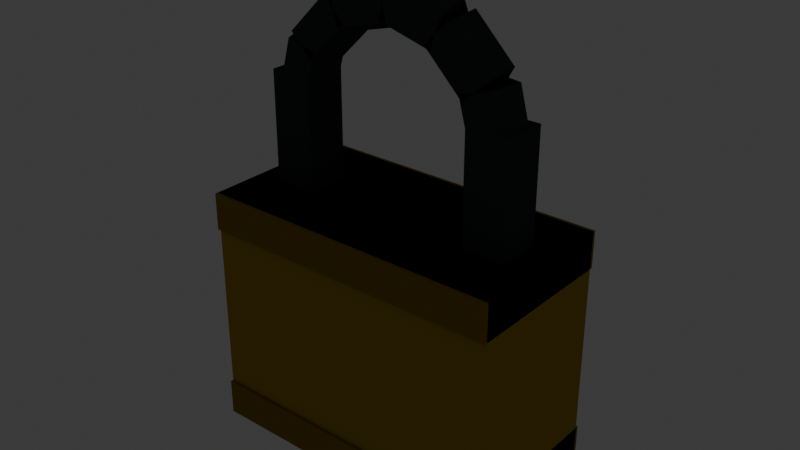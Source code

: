 # Source: tool_shed_lock.blend  (saved by Blender 5.2.45; exported with 4.5.12 LTS)
import bpy
from mathutils import Matrix  # noqa: F401  (used for matrix-valued properties, if any)

bpy.ops.wm.read_factory_settings(use_empty=True)
scene = bpy.context.scene
scene.name = 'Scene'

# ---- collections
col_collection = bpy.data.collections.new('Collection'); scene.collection.children.link(col_collection)

# ---- materials (node trees are filled in below, after node groups)
mat_mat_flat_lit = bpy.data.materials.new('mat_flat_lit')
mat_mat_emissive_warm = bpy.data.materials.new('mat_emissive_warm')
mat_mat_emissive_ember = bpy.data.materials.new('mat_emissive_ember')

# ---- material node trees
mat_mat_flat_lit.use_nodes = True; mat_mat_flat_lit.node_tree.nodes.clear()
_N = mat_mat_flat_lit.node_tree.nodes; _L = mat_mat_flat_lit.node_tree.links
n0 = _N.new('ShaderNodeOutputMaterial'); n0.name = 'Material Output'; n0.location = (0, 0)
n1 = _N.new('ShaderNodeBsdfPrincipled'); n1.name = 'Principled BSDF'; n1.location = (0, 0)
n1.inputs[2].default_value = 1.0
n1.inputs[10].default_value = 0.005
n1.inputs[13].default_value = 0.0
n2 = _N.new('ShaderNodeVertexColor'); n2.name = 'Color Attribute'; n2.location = (0, 0)
n2.layer_name = 'Col'
_L.new(n2.outputs[0], n1.inputs[0])
_L.new(n1.outputs[0], n0.inputs[0])
n0.is_active_output = True
mat_mat_emissive_warm.use_nodes = True; mat_mat_emissive_warm.node_tree.nodes.clear()
_N = mat_mat_emissive_warm.node_tree.nodes; _L = mat_mat_emissive_warm.node_tree.links
n0 = _N.new('ShaderNodeOutputMaterial'); n0.name = 'Material Output'; n0.location = (0, 0)
n1 = _N.new('ShaderNodeBsdfPrincipled'); n1.name = 'Principled BSDF'; n1.location = (0, 0)
n1.inputs[2].default_value = 1.0
n1.inputs[10].default_value = 0.005
n1.inputs[13].default_value = 0.0
n1.inputs[27].default_value = (1.0, 0.4564, 0.1022, 1.0)
n1.inputs[28].default_value = 1.0
n2 = _N.new('ShaderNodeVertexColor'); n2.name = 'Color Attribute'; n2.location = (0, 0)
n2.layer_name = 'Col'
_L.new(n2.outputs[0], n1.inputs[0])
_L.new(n1.outputs[0], n0.inputs[0])
n0.is_active_output = True
mat_mat_emissive_ember.use_nodes = True; mat_mat_emissive_ember.node_tree.nodes.clear()
_N = mat_mat_emissive_ember.node_tree.nodes; _L = mat_mat_emissive_ember.node_tree.links
n0 = _N.new('ShaderNodeOutputMaterial'); n0.name = 'Material Output'; n0.location = (0, 0)
n1 = _N.new('ShaderNodeBsdfPrincipled'); n1.name = 'Principled BSDF'; n1.location = (0, 0)
n1.inputs[2].default_value = 1.0
n1.inputs[10].default_value = 0.005
n1.inputs[13].default_value = 0.0
n1.inputs[27].default_value = (1.0, 0.1022, 0.0137, 1.0)
n1.inputs[28].default_value = 1.0
n2 = _N.new('ShaderNodeVertexColor'); n2.name = 'Color Attribute'; n2.location = (0, 0)
n2.layer_name = 'Col'
_L.new(n2.outputs[0], n1.inputs[0])
_L.new(n1.outputs[0], n0.inputs[0])
n0.is_active_output = True

# ---- world
world_world = bpy.data.worlds.new('World'); scene.world = world_world
world_world.use_nodes = True; world_world.node_tree.nodes.clear()
_N = world_world.node_tree.nodes; _L = world_world.node_tree.links
n0 = _N.new('ShaderNodeOutputWorld'); n0.name = 'World Output'; n0.location = (200, 100)
n1 = _N.new('ShaderNodeBackground'); n1.name = 'Background'; n1.location = (-200, 100)
n1.inputs[0].default_value = (0.05088, 0.05088, 0.05088, 1.0)
_L.new(n1.outputs[0], n0.inputs[0])
n0.is_active_output = True
world_world.color = (0.05088, 0.05088, 0.05088)
world_world.sun_shadow_jitter_overblur = 0.0

# ---- meshes
me_lock = bpy.data.meshes.new('Lock')
me_lock.from_pydata([(-0.05, -0.025, 0.0), (-0.05, -0.025, 0.08), (-0.05, 0.025, 0.0), (-0.05, 0.025, 0.08), (0.05, -0.025, 0.0), (0.05, -0.025, 0.08), (0.05, 0.025, 0.0), (0.05, 0.025, 0.08), (-0.05, -0.026, 0.068), (-0.05, -0.026, 0.08), (-0.05, 0.026, 0.068), (-0.05, 0.026, 0.08), (0.05, -0.026, 0.068), (0.05, -0.026, 0.08), (0.05, 0.026, 0.068), (0.05, 0.026, 0.08), (-0.05, -0.026, 0.0), (-0.05, -0.026, 0.012), (-0.05, 0.026, 0.0), (-0.05, 0.026, 0.012), (0.05, -0.026, 0.0), (0.05, -0.026, 0.012), (0.05, 0.026, 0.0), (0.05, 0.026, 0.012), (-0.003, 0.023, 0.041), (-0.003, 0.023, 0.019), (0.0, 0.027, 0.056), (0.0, 0.023, 0.056), (0.007778, 0.027, 0.05278), (0.007778, 0.023, 0.05278), (0.011, 0.027, 0.045), (0.011, 0.023, 0.045), (0.007778, 0.027, 0.03722), (0.007778, 0.023, 0.03722), (0.0, 0.027, 0.034), (0.0, 0.023, 0.034), (-0.007778, 0.027, 0.03722), (-0.007778, 0.023, 0.03722), (-0.011, 0.027, 0.045), (-0.011, 0.023, 0.045), (-0.007778, 0.027, 0.05278), (-0.007778, 0.023, 0.05278), (-0.003, 0.027, 0.019), (-0.003, 0.027, 0.041), (0.003, 0.023, 0.019), (0.003, 0.023, 0.041), (0.003, 0.027, 0.019), (0.003, 0.027, 0.041), (-0.04, 0.0204, 0.063), (-0.04, 0.023, 0.066), (-0.04, 0.0256, 0.017), (-0.04, 0.023, 0.014), (0.04, 0.0204, 0.063), (-0.0348, 0.023, 0.023), (-0.0348, 0.023, 0.017), (-0.0348, 0.023, 0.063), (-0.04, 0.023, 0.026), (-0.04, 0.0204, 0.023), (-0.04, 0.0204, 0.017), (-0.0348, 0.023, 0.057), (-0.04, 0.023, 0.054), (-0.0452, 0.023, 0.023), (-0.0452, 0.023, 0.017), (0.04, 0.023, 0.066), (-0.04, 0.0256, 0.057), (-0.04, 0.0256, 0.023), (-0.028, 0.007, 0.116), (-0.028, 0.007, 0.08), (-0.04, 0.0204, 0.057), (-0.028, -0.007, 0.116), (-0.0452, 0.023, 0.063), (-0.028, -0.007, 0.08), (-0.0452, 0.023, 0.057), (-0.042, 0.007, 0.116), (-0.04, 0.0256, 0.063), (-0.042, 0.007, 0.08), (-0.042, -0.007, 0.116), (-0.042, -0.007, 0.08), (0.04, 0.0256, 0.017), (0.04, 0.023, 0.014), (0.0452, 0.023, 0.023), (0.04, 0.023, 0.026), (0.0452, 0.023, 0.017), (0.04, 0.0204, 0.023), (0.0452, 0.023, 0.063), (0.04, 0.0204, 0.017), (0.0452, 0.023, 0.057), (0.0348, 0.023, 0.023), (0.04, 0.023, 0.054), (0.0348, 0.023, 0.017), (0.04, 0.0256, 0.023), (0.04, 0.0256, 0.057), (0.042, 0.007, 0.116), (0.042, 0.007, 0.08), (0.04, 0.0204, 0.057), (0.042, -0.007, 0.116), (0.0348, 0.023, 0.063), (0.042, -0.007, 0.08), (0.0348, 0.023, 0.057), (0.028, 0.007, 0.116), (0.04, 0.0256, 0.063), (0.028, 0.007, 0.08), (0.028, -0.007, 0.116), (0.028, -0.007, 0.08), (0.035, 0.0085, 0.108), (0.03031, 0.0085, 0.1255), (0.04281, 0.002627, 0.1101), (0.03812, 0.002627, 0.1276), (0.03983, -0.006877, 0.1093), (0.03514, -0.006877, 0.1268), (0.03017, -0.006877, 0.1067), (0.02548, -0.006877, 0.1242), (0.02719, 0.002627, 0.1059), (0.0225, 0.002627, 0.1234), (0.03031, 0.0085, 0.1255), (0.0175, 0.0085, 0.1383), (0.03603, 0.002627, 0.1312), (0.02322, 0.002627, 0.144), (0.03384, -0.006877, 0.129), (0.02103, -0.006877, 0.1418), (0.02678, -0.006877, 0.122), (0.01397, -0.006877, 0.1348), (0.02459, 0.002627, 0.1198), (0.01178, 0.002627, 0.1326), (0.0175, 0.0085, 0.1383), (0.0, 0.0085, 0.143), (0.01959, 0.002627, 0.1461), (0.002092, 0.002627, 0.1508), (0.01879, -0.006877, 0.1431), (0.001293, -0.006877, 0.1478), (0.01621, -0.006877, 0.1335), (-0.001293, -0.006877, 0.1382), (0.01541, 0.002627, 0.1305), (-0.002092, 0.002627, 0.1352), (0.0, 0.0085, 0.143), (-0.0175, 0.0085, 0.1383), (-0.002092, 0.002627, 0.1508), (-0.01959, 0.002627, 0.1461), (-0.001293, -0.006877, 0.1478), (-0.01879, -0.006877, 0.1431), (0.001293, -0.006877, 0.1382), (-0.01621, -0.006877, 0.1335), (0.002092, 0.002627, 0.1352), (-0.01541, 0.002627, 0.1305), (-0.0175, 0.0085, 0.1383), (-0.03031, 0.0085, 0.1255), (-0.02322, 0.002627, 0.144), (-0.03603, 0.002627, 0.1312), (-0.02103, -0.006877, 0.1418), (-0.03384, -0.006877, 0.129), (-0.01397, -0.006877, 0.1348), (-0.02678, -0.006877, 0.122), (-0.01178, 0.002627, 0.1326), (-0.02459, 0.002627, 0.1198), (-0.03031, 0.0085, 0.1255), (-0.035, 0.0085, 0.108), (-0.03812, 0.002627, 0.1276), (-0.04281, 0.002627, 0.1101), (-0.03514, -0.006877, 0.1268), (-0.03983, -0.006877, 0.1093), (-0.02548, -0.006877, 0.1242), (-0.03017, -0.006877, 0.1067), (-0.0225, 0.002627, 0.1234), (-0.02719, 0.002627, 0.1059)], [], [(0, 1, 3, 2), (2, 3, 7, 6), (6, 7, 5, 4), (4, 5, 1, 0), (2, 6, 4, 0), (7, 3, 1, 5), (8, 9, 11, 10), (10, 11, 15, 14), (14, 15, 13, 12), (12, 13, 9, 8), (10, 14, 12, 8), (15, 11, 9, 13), (16, 17, 19, 18), (18, 19, 23, 22), (22, 23, 21, 20), (20, 21, 17, 16), (18, 22, 20, 16), (23, 19, 17, 21), (58, 57, 61, 62), (65, 56, 53), (26, 27, 29, 28), (51, 58, 62), (47, 43, 24, 45), (28, 29, 31, 30), (51, 54, 58), (42, 46, 44, 25), (30, 31, 33, 32), (54, 53, 57, 58), (44, 45, 24, 25), (32, 33, 35, 34), (53, 56, 57), (46, 47, 45, 44), (34, 35, 37, 36), (51, 50, 54), (42, 43, 47, 46), (36, 37, 39, 38), (29, 27, 41, 39, 37, 35, 33, 31), (25, 24, 43, 42), (38, 39, 41, 40), (57, 56, 61), (50, 65, 53, 54), (40, 41, 27, 26), (26, 28, 30, 32, 34, 36, 38, 40), (61, 56, 65), (62, 61, 65, 50), (51, 62, 50), (74, 49, 55), (64, 74, 55, 59), (60, 64, 59), (60, 59, 68), (59, 55, 48, 68), (55, 49, 48), (48, 49, 70), (68, 48, 70, 72), (60, 68, 72), (60, 72, 64), (72, 70, 74, 64), (70, 49, 74), (77, 76, 73, 75), (75, 73, 66, 67), (67, 66, 69, 71), (71, 69, 76, 77), (75, 67, 71, 77), (66, 73, 76, 69), (90, 81, 80), (78, 90, 80, 82), (79, 78, 82), (79, 82, 85), (82, 80, 83, 85), (80, 81, 83), (79, 85, 89), (85, 83, 87, 89), (83, 81, 87), (79, 89, 78), (89, 87, 90, 78), (87, 81, 90), (100, 63, 84), (91, 100, 84, 86), (88, 91, 86), (88, 86, 94), (86, 84, 52, 94), (84, 63, 52), (52, 63, 96), (94, 52, 96, 98), (88, 94, 98), (88, 98, 91), (98, 96, 100, 91), (96, 63, 100), (103, 102, 99, 101), (101, 99, 92, 93), (93, 92, 95, 97), (97, 95, 102, 103), (101, 93, 97, 103), (92, 99, 102, 95), (126, 127, 129, 128), (146, 147, 149, 148), (104, 105, 107, 106), (118, 119, 121, 120), (114, 115, 117, 116), (106, 107, 109, 108), (116, 117, 119, 118), (136, 137, 139, 138), (108, 109, 111, 110), (107, 105, 113, 111, 109), (144, 145, 147, 146), (110, 111, 113, 112), (112, 113, 105, 104), (104, 106, 108, 110, 112), (148, 149, 151, 150), (116, 118, 120, 122, 114), (120, 121, 123, 122), (124, 125, 127, 126), (128, 129, 131, 130), (122, 123, 115, 114), (121, 119, 117, 115, 123), (156, 157, 159, 158), (126, 128, 130, 132, 124), (130, 131, 133, 132), (134, 135, 137, 136), (138, 139, 141, 140), (132, 133, 125, 124), (129, 127, 125, 133, 131), (139, 137, 135, 143, 141), (140, 141, 143, 142), (142, 143, 135, 134), (138, 140, 142, 134, 136), (146, 148, 150, 152, 144), (150, 151, 153, 152), (154, 155, 157, 156), (158, 159, 161, 160), (152, 153, 145, 144), (147, 145, 153, 151, 149), (156, 158, 160, 162, 154), (160, 161, 163, 162), (162, 163, 155, 154), (161, 159, 157, 155, 163)])
_ca = me_lock.color_attributes.new('Col', 'BYTE_COLOR', 'CORNER')
_ca.data.foreach_set('color', [0.4793, 0.3231, 0.04231, 1.0, 0.4793, 0.3231, 0.04231, 1.0, 0.4793, 0.3231, 0.04231, 1.0, 0.4793, 0.3231, 0.04231, 1.0, 0.4793, 0.3231, 0.04231, 1.0, 0.4793, 0.3231, 0.04231, 1.0, 0.4793, 0.3231, 0.04231, 1.0, 0.4793, 0.3231, 0.04231, 1.0, 0.4793, 0.3231, 0.04231, 1.0, 0.4793, 0.3231, 0.04231, 1.0, 0.4793, 0.3231, 0.04231, 1.0, 0.4793, 0.3231, 0.04231, 1.0, 0.4793, 0.3231, 0.04231, 1.0, 0.4793, 0.3231, 0.04231, 1.0, 0.4793, 0.3231, 0.04231, 1.0, 0.4793, 0.3231, 0.04231, 1.0, 0.4793, 0.3231, 0.04231, 1.0, 0.4793, 0.3231, 0.04231, 1.0, 0.4793, 0.3231, 0.04231, 1.0, 0.4793, 0.3231, 0.04231, 1.0, 0.4793, 0.3231, 0.04231, 1.0, 0.4793, 0.3231, 0.04231, 1.0, 0.4793, 0.3231, 0.04231, 1.0, 0.4793, 0.3231, 0.04231, 1.0, 0.3231, 0.2122, 0.02519, 1.0, 0.3231, 0.2122, 0.02519, 1.0, 0.3231, 0.2122, 0.02519, 1.0, 0.3231, 0.2122, 0.02519, 1.0, 0.3231, 0.2122, 0.02519, 1.0, 0.3231, 0.2122, 0.02519, 1.0, 0.3231, 0.2122, 0.02519, 1.0, 0.3231, 0.2122, 0.02519, 1.0, 0.3231, 0.2122, 0.02519, 1.0, 0.3231, 0.2122, 0.02519, 1.0, 0.3231, 0.2122, 0.02519, 1.0, 0.3231, 0.2122, 0.02519, 1.0, 0.3231, 0.2122, 0.02519, 1.0, 0.3231, 0.2122, 0.02519, 1.0, 0.3231, 0.2122, 0.02519, 1.0, 0.3231, 0.2122, 0.02519, 1.0, 0.3231, 0.2122, 0.02519, 1.0, 0.3231, 0.2122, 0.02519, 1.0, 0.3231, 0.2122, 0.02519, 1.0, 0.3231, 0.2122, 0.02519, 1.0, 0.3231, 0.2122, 0.02519, 1.0, 0.3231, 0.2122, 0.02519, 1.0, 0.3231, 0.2122, 0.02519, 1.0, 0.3231, 0.2122, 0.02519, 1.0, 0.3231, 0.2122, 0.02519, 1.0, 0.3231, 0.2122, 0.02519, 1.0, 0.3231, 0.2122, 0.02519, 1.0, 0.3231, 0.2122, 0.02519, 1.0, 0.3231, 0.2122, 0.02519, 1.0, 0.3231, 0.2122, 0.02519, 1.0, 0.3231, 0.2122, 0.02519, 1.0, 0.3231, 0.2122, 0.02519, 1.0, 0.3231, 0.2122, 0.02519, 1.0, 0.3231, 0.2122, 0.02519, 1.0, 0.3231, 0.2122, 0.02519, 1.0, 0.3231, 0.2122, 0.02519, 1.0, 0.3231, 0.2122, 0.02519, 1.0, 0.3231, 0.2122, 0.02519, 1.0, 0.3231, 0.2122, 0.02519, 1.0, 0.3231, 0.2122, 0.02519, 1.0, 0.3231, 0.2122, 0.02519, 1.0, 0.3231, 0.2122, 0.02519, 1.0, 0.3231, 0.2122, 0.02519, 1.0, 0.3231, 0.2122, 0.02519, 1.0, 0.3231, 0.2122, 0.02519, 1.0, 0.3231, 0.2122, 0.02519, 1.0, 0.3231, 0.2122, 0.02519, 1.0, 0.3231, 0.2122, 0.02519, 1.0, 0.6445, 0.4397, 0.1022, 1.0, 0.6445, 0.4397, 0.1022, 1.0, 0.6445, 0.4397, 0.1022, 1.0, 0.6445, 0.4397, 0.1022, 1.0, 0.6445, 0.4397, 0.1022, 1.0, 0.6445, 0.4397, 0.1022, 1.0, 0.6445, 0.4397, 0.1022, 1.0, 0.01298, 0.01096, 0.01033, 1.0, 0.01298, 0.01096, 0.01033, 1.0, 0.01298, 0.01096, 0.01033, 1.0, 0.01298, 0.01096, 0.01033, 1.0, 0.6445, 0.4397, 0.1022, 1.0, 0.6445, 0.4397, 0.1022, 1.0, 0.6445, 0.4397, 0.1022, 1.0, 0.01298, 0.01096, 0.01033, 1.0, 0.01298, 0.01096, 0.01033, 1.0, 0.01298, 0.01096, 0.01033, 1.0, 0.01298, 0.01096, 0.01033, 1.0, 0.01298, 0.01096, 0.01033, 1.0, 0.01298, 0.01096, 0.01033, 1.0, 0.01298, 0.01096, 0.01033, 1.0, 0.01298, 0.01096, 0.01033, 1.0, 0.6445, 0.4397, 0.1022, 1.0, 0.6445, 0.4397, 0.1022, 1.0, 0.6445, 0.4397, 0.1022, 1.0, 0.01298, 0.01096, 0.01033, 1.0, 0.01298, 0.01096, 0.01033, 1.0, 0.01298, 0.01096, 0.01033, 1.0, 0.01298, 0.01096, 0.01033, 1.0, 0.01298, 0.01096, 0.01033, 1.0, 0.01298, 0.01096, 0.01033, 1.0, 0.01298, 0.01096, 0.01033, 1.0, 0.01298, 0.01096, 0.01033, 1.0, 0.6445, 0.4397, 0.1022, 1.0, 0.6445, 0.4397, 0.1022, 1.0, 0.6445, 0.4397, 0.1022, 1.0, 0.6445, 0.4397, 0.1022, 1.0, 0.01298, 0.01096, 0.01033, 1.0, 0.01298, 0.01096, 0.01033, 1.0, 0.01298, 0.01096, 0.01033, 1.0, 0.01298, 0.01096, 0.01033, 1.0, 0.01298, 0.01096, 0.01033, 1.0, 0.01298, 0.01096, 0.01033, 1.0, 0.01298, 0.01096, 0.01033, 1.0, 0.01298, 0.01096, 0.01033, 1.0, 0.6445, 0.4397, 0.1022, 1.0, 0.6445, 0.4397, 0.1022, 1.0, 0.6445, 0.4397, 0.1022, 1.0, 0.01298, 0.01096, 0.01033, 1.0, 0.01298, 0.01096, 0.01033, 1.0, 0.01298, 0.01096, 0.01033, 1.0, 0.01298, 0.01096, 0.01033, 1.0, 0.01298, 0.01096, 0.01033, 1.0, 0.01298, 0.01096, 0.01033, 1.0, 0.01298, 0.01096, 0.01033, 1.0, 0.01298, 0.01096, 0.01033, 1.0, 0.6445, 0.4397, 0.1022, 1.0, 0.6445, 0.4397, 0.1022, 1.0, 0.6445, 0.4397, 0.1022, 1.0, 0.01298, 0.01096, 0.01033, 1.0, 0.01298, 0.01096, 0.01033, 1.0, 0.01298, 0.01096, 0.01033, 1.0, 0.01298, 0.01096, 0.01033, 1.0, 0.01298, 0.01096, 0.01033, 1.0, 0.01298, 0.01096, 0.01033, 1.0, 0.01298, 0.01096, 0.01033, 1.0, 0.01298, 0.01096, 0.01033, 1.0, 0.01298, 0.01096, 0.01033, 1.0, 0.01298, 0.01096, 0.01033, 1.0, 0.01298, 0.01096, 0.01033, 1.0, 0.01298, 0.01096, 0.01033, 1.0, 0.01298, 0.01096, 0.01033, 1.0, 0.01298, 0.01096, 0.01033, 1.0, 0.01298, 0.01096, 0.01033, 1.0, 0.01298, 0.01096, 0.01033, 1.0, 0.01298, 0.01096, 0.01033, 1.0, 0.01298, 0.01096, 0.01033, 1.0, 0.01298, 0.01096, 0.01033, 1.0, 0.01298, 0.01096, 0.01033, 1.0, 0.01298, 0.01096, 0.01033, 1.0, 0.01298, 0.01096, 0.01033, 1.0, 0.01298, 0.01096, 0.01033, 1.0, 0.01298, 0.01096, 0.01033, 1.0, 0.6445, 0.4397, 0.1022, 1.0, 0.6445, 0.4397, 0.1022, 1.0, 0.6445, 0.4397, 0.1022, 1.0, 0.6445, 0.4397, 0.1022, 1.0, 0.6445, 0.4397, 0.1022, 1.0, 0.6445, 0.4397, 0.1022, 1.0, 0.6445, 0.4397, 0.1022, 1.0, 0.01298, 0.01096, 0.01033, 1.0, 0.01298, 0.01096, 0.01033, 1.0, 0.01298, 0.01096, 0.01033, 1.0, 0.01298, 0.01096, 0.01033, 1.0, 0.01298, 0.01096, 0.01033, 1.0, 0.01298, 0.01096, 0.01033, 1.0, 0.01298, 0.01096, 0.01033, 1.0, 0.01298, 0.01096, 0.01033, 1.0, 0.01298, 0.01096, 0.01033, 1.0, 0.01298, 0.01096, 0.01033, 1.0, 0.01298, 0.01096, 0.01033, 1.0, 0.01298, 0.01096, 0.01033, 1.0, 0.6445, 0.4397, 0.1022, 1.0, 0.6445, 0.4397, 0.1022, 1.0, 0.6445, 0.4397, 0.1022, 1.0, 0.6445, 0.4397, 0.1022, 1.0, 0.6445, 0.4397, 0.1022, 1.0, 0.6445, 0.4397, 0.1022, 1.0, 0.6445, 0.4397, 0.1022, 1.0, 0.6445, 0.4397, 0.1022, 1.0, 0.6445, 0.4397, 0.1022, 1.0, 0.6445, 0.4397, 0.1022, 1.0, 0.6445, 0.4397, 0.1022, 1.0, 0.6445, 0.4397, 0.1022, 1.0, 0.6445, 0.4397, 0.1022, 1.0, 0.6445, 0.4397, 0.1022, 1.0, 0.6445, 0.4397, 0.1022, 1.0, 0.6445, 0.4397, 0.1022, 1.0, 0.6445, 0.4397, 0.1022, 1.0, 0.6445, 0.4397, 0.1022, 1.0, 0.6445, 0.4397, 0.1022, 1.0, 0.6445, 0.4397, 0.1022, 1.0, 0.6445, 0.4397, 0.1022, 1.0, 0.6445, 0.4397, 0.1022, 1.0, 0.6445, 0.4397, 0.1022, 1.0, 0.6445, 0.4397, 0.1022, 1.0, 0.6445, 0.4397, 0.1022, 1.0, 0.6445, 0.4397, 0.1022, 1.0, 0.6445, 0.4397, 0.1022, 1.0, 0.6445, 0.4397, 0.1022, 1.0, 0.6445, 0.4397, 0.1022, 1.0, 0.6445, 0.4397, 0.1022, 1.0, 0.6445, 0.4397, 0.1022, 1.0, 0.6445, 0.4397, 0.1022, 1.0, 0.6445, 0.4397, 0.1022, 1.0, 0.6445, 0.4397, 0.1022, 1.0, 0.6445, 0.4397, 0.1022, 1.0, 0.6445, 0.4397, 0.1022, 1.0, 0.6445, 0.4397, 0.1022, 1.0, 0.6445, 0.4397, 0.1022, 1.0, 0.6445, 0.4397, 0.1022, 1.0, 0.6445, 0.4397, 0.1022, 1.0, 0.6445, 0.4397, 0.1022, 1.0, 0.6445, 0.4397, 0.1022, 1.0, 0.6445, 0.4397, 0.1022, 1.0, 0.6445, 0.4397, 0.1022, 1.0, 0.6445, 0.4397, 0.1022, 1.0, 0.6445, 0.4397, 0.1022, 1.0, 0.6445, 0.4397, 0.1022, 1.0, 0.6445, 0.4397, 0.1022, 1.0, 0.6445, 0.4397, 0.1022, 1.0, 0.6445, 0.4397, 0.1022, 1.0, 0.04817, 0.05448, 0.05781, 1.0, 0.04817, 0.05448, 0.05781, 1.0, 0.04817, 0.05448, 0.05781, 1.0, 0.04817, 0.05448, 0.05781, 1.0, 0.04817, 0.05448, 0.05781, 1.0, 0.04817, 0.05448, 0.05781, 1.0, 0.04817, 0.05448, 0.05781, 1.0, 0.04817, 0.05448, 0.05781, 1.0, 0.04817, 0.05448, 0.05781, 1.0, 0.04817, 0.05448, 0.05781, 1.0, 0.04817, 0.05448, 0.05781, 1.0, 0.04817, 0.05448, 0.05781, 1.0, 0.04817, 0.05448, 0.05781, 1.0, 0.04817, 0.05448, 0.05781, 1.0, 0.04817, 0.05448, 0.05781, 1.0, 0.04817, 0.05448, 0.05781, 1.0, 0.04817, 0.05448, 0.05781, 1.0, 0.04817, 0.05448, 0.05781, 1.0, 0.04817, 0.05448, 0.05781, 1.0, 0.04817, 0.05448, 0.05781, 1.0, 0.04817, 0.05448, 0.05781, 1.0, 0.04817, 0.05448, 0.05781, 1.0, 0.04817, 0.05448, 0.05781, 1.0, 0.04817, 0.05448, 0.05781, 1.0, 0.6445, 0.4397, 0.1022, 1.0, 0.6445, 0.4397, 0.1022, 1.0, 0.6445, 0.4397, 0.1022, 1.0, 0.6445, 0.4397, 0.1022, 1.0, 0.6445, 0.4397, 0.1022, 1.0, 0.6445, 0.4397, 0.1022, 1.0, 0.6445, 0.4397, 0.1022, 1.0, 0.6445, 0.4397, 0.1022, 1.0, 0.6445, 0.4397, 0.1022, 1.0, 0.6445, 0.4397, 0.1022, 1.0, 0.6445, 0.4397, 0.1022, 1.0, 0.6445, 0.4397, 0.1022, 1.0, 0.6445, 0.4397, 0.1022, 1.0, 0.6445, 0.4397, 0.1022, 1.0, 0.6445, 0.4397, 0.1022, 1.0, 0.6445, 0.4397, 0.1022, 1.0, 0.6445, 0.4397, 0.1022, 1.0, 0.6445, 0.4397, 0.1022, 1.0, 0.6445, 0.4397, 0.1022, 1.0, 0.6445, 0.4397, 0.1022, 1.0, 0.6445, 0.4397, 0.1022, 1.0, 0.6445, 0.4397, 0.1022, 1.0, 0.6445, 0.4397, 0.1022, 1.0, 0.6445, 0.4397, 0.1022, 1.0, 0.6445, 0.4397, 0.1022, 1.0, 0.6445, 0.4397, 0.1022, 1.0, 0.6445, 0.4397, 0.1022, 1.0, 0.6445, 0.4397, 0.1022, 1.0, 0.6445, 0.4397, 0.1022, 1.0, 0.6445, 0.4397, 0.1022, 1.0, 0.6445, 0.4397, 0.1022, 1.0, 0.6445, 0.4397, 0.1022, 1.0, 0.6445, 0.4397, 0.1022, 1.0, 0.6445, 0.4397, 0.1022, 1.0, 0.6445, 0.4397, 0.1022, 1.0, 0.6445, 0.4397, 0.1022, 1.0, 0.6445, 0.4397, 0.1022, 1.0, 0.6445, 0.4397, 0.1022, 1.0, 0.6445, 0.4397, 0.1022, 1.0, 0.6445, 0.4397, 0.1022, 1.0, 0.6445, 0.4397, 0.1022, 1.0, 0.6445, 0.4397, 0.1022, 1.0, 0.6445, 0.4397, 0.1022, 1.0, 0.6445, 0.4397, 0.1022, 1.0, 0.6445, 0.4397, 0.1022, 1.0, 0.6445, 0.4397, 0.1022, 1.0, 0.6445, 0.4397, 0.1022, 1.0, 0.6445, 0.4397, 0.1022, 1.0, 0.6445, 0.4397, 0.1022, 1.0, 0.6445, 0.4397, 0.1022, 1.0, 0.6445, 0.4397, 0.1022, 1.0, 0.6445, 0.4397, 0.1022, 1.0, 0.6445, 0.4397, 0.1022, 1.0, 0.6445, 0.4397, 0.1022, 1.0, 0.6445, 0.4397, 0.1022, 1.0, 0.6445, 0.4397, 0.1022, 1.0, 0.6445, 0.4397, 0.1022, 1.0, 0.6445, 0.4397, 0.1022, 1.0, 0.6445, 0.4397, 0.1022, 1.0, 0.6445, 0.4397, 0.1022, 1.0, 0.6445, 0.4397, 0.1022, 1.0, 0.6445, 0.4397, 0.1022, 1.0, 0.6445, 0.4397, 0.1022, 1.0, 0.6445, 0.4397, 0.1022, 1.0, 0.6445, 0.4397, 0.1022, 1.0, 0.6445, 0.4397, 0.1022, 1.0, 0.6445, 0.4397, 0.1022, 1.0, 0.6445, 0.4397, 0.1022, 1.0, 0.6445, 0.4397, 0.1022, 1.0, 0.6445, 0.4397, 0.1022, 1.0, 0.6445, 0.4397, 0.1022, 1.0, 0.6445, 0.4397, 0.1022, 1.0, 0.6445, 0.4397, 0.1022, 1.0, 0.6445, 0.4397, 0.1022, 1.0, 0.6445, 0.4397, 0.1022, 1.0, 0.6445, 0.4397, 0.1022, 1.0, 0.6445, 0.4397, 0.1022, 1.0, 0.6445, 0.4397, 0.1022, 1.0, 0.6445, 0.4397, 0.1022, 1.0, 0.6445, 0.4397, 0.1022, 1.0, 0.04817, 0.05448, 0.05781, 1.0, 0.04817, 0.05448, 0.05781, 1.0, 0.04817, 0.05448, 0.05781, 1.0, 0.04817, 0.05448, 0.05781, 1.0, 0.04817, 0.05448, 0.05781, 1.0, 0.04817, 0.05448, 0.05781, 1.0, 0.04817, 0.05448, 0.05781, 1.0, 0.04817, 0.05448, 0.05781, 1.0, 0.04817, 0.05448, 0.05781, 1.0, 0.04817, 0.05448, 0.05781, 1.0, 0.04817, 0.05448, 0.05781, 1.0, 0.04817, 0.05448, 0.05781, 1.0, 0.04817, 0.05448, 0.05781, 1.0, 0.04817, 0.05448, 0.05781, 1.0, 0.04817, 0.05448, 0.05781, 1.0, 0.04817, 0.05448, 0.05781, 1.0, 0.04817, 0.05448, 0.05781, 1.0, 0.04817, 0.05448, 0.05781, 1.0, 0.04817, 0.05448, 0.05781, 1.0, 0.04817, 0.05448, 0.05781, 1.0, 0.04817, 0.05448, 0.05781, 1.0, 0.04817, 0.05448, 0.05781, 1.0, 0.04817, 0.05448, 0.05781, 1.0, 0.04817, 0.05448, 0.05781, 1.0, 0.04817, 0.05448, 0.05781, 1.0, 0.04817, 0.05448, 0.05781, 1.0, 0.04817, 0.05448, 0.05781, 1.0, 0.04817, 0.05448, 0.05781, 1.0, 0.04817, 0.05448, 0.05781, 1.0, 0.04817, 0.05448, 0.05781, 1.0, 0.04817, 0.05448, 0.05781, 1.0, 0.04817, 0.05448, 0.05781, 1.0, 0.04817, 0.05448, 0.05781, 1.0, 0.04817, 0.05448, 0.05781, 1.0, 0.04817, 0.05448, 0.05781, 1.0, 0.04817, 0.05448, 0.05781, 1.0, 0.04817, 0.05448, 0.05781, 1.0, 0.04817, 0.05448, 0.05781, 1.0, 0.04817, 0.05448, 0.05781, 1.0, 0.04817, 0.05448, 0.05781, 1.0, 0.04817, 0.05448, 0.05781, 1.0, 0.04817, 0.05448, 0.05781, 1.0, 0.04817, 0.05448, 0.05781, 1.0, 0.04817, 0.05448, 0.05781, 1.0, 0.04817, 0.05448, 0.05781, 1.0, 0.04817, 0.05448, 0.05781, 1.0, 0.04817, 0.05448, 0.05781, 1.0, 0.04817, 0.05448, 0.05781, 1.0, 0.04817, 0.05448, 0.05781, 1.0, 0.04817, 0.05448, 0.05781, 1.0, 0.04817, 0.05448, 0.05781, 1.0, 0.04817, 0.05448, 0.05781, 1.0, 0.04817, 0.05448, 0.05781, 1.0, 0.04817, 0.05448, 0.05781, 1.0, 0.04817, 0.05448, 0.05781, 1.0, 0.04817, 0.05448, 0.05781, 1.0, 0.04817, 0.05448, 0.05781, 1.0, 0.04817, 0.05448, 0.05781, 1.0, 0.04817, 0.05448, 0.05781, 1.0, 0.04817, 0.05448, 0.05781, 1.0, 0.04817, 0.05448, 0.05781, 1.0, 0.04817, 0.05448, 0.05781, 1.0, 0.04817, 0.05448, 0.05781, 1.0, 0.04817, 0.05448, 0.05781, 1.0, 0.04817, 0.05448, 0.05781, 1.0, 0.04817, 0.05448, 0.05781, 1.0, 0.04817, 0.05448, 0.05781, 1.0, 0.04817, 0.05448, 0.05781, 1.0, 0.04817, 0.05448, 0.05781, 1.0, 0.04817, 0.05448, 0.05781, 1.0, 0.04817, 0.05448, 0.05781, 1.0, 0.04817, 0.05448, 0.05781, 1.0, 0.04817, 0.05448, 0.05781, 1.0, 0.04817, 0.05448, 0.05781, 1.0, 0.04817, 0.05448, 0.05781, 1.0, 0.04817, 0.05448, 0.05781, 1.0, 0.04817, 0.05448, 0.05781, 1.0, 0.04817, 0.05448, 0.05781, 1.0, 0.04817, 0.05448, 0.05781, 1.0, 0.04817, 0.05448, 0.05781, 1.0, 0.04817, 0.05448, 0.05781, 1.0, 0.04817, 0.05448, 0.05781, 1.0, 0.04817, 0.05448, 0.05781, 1.0, 0.04817, 0.05448, 0.05781, 1.0, 0.04817, 0.05448, 0.05781, 1.0, 0.04817, 0.05448, 0.05781, 1.0, 0.04817, 0.05448, 0.05781, 1.0, 0.04817, 0.05448, 0.05781, 1.0, 0.04817, 0.05448, 0.05781, 1.0, 0.04817, 0.05448, 0.05781, 1.0, 0.04817, 0.05448, 0.05781, 1.0, 0.04817, 0.05448, 0.05781, 1.0, 0.04817, 0.05448, 0.05781, 1.0, 0.04817, 0.05448, 0.05781, 1.0, 0.04817, 0.05448, 0.05781, 1.0, 0.04817, 0.05448, 0.05781, 1.0, 0.04817, 0.05448, 0.05781, 1.0, 0.04817, 0.05448, 0.05781, 1.0, 0.04817, 0.05448, 0.05781, 1.0, 0.04817, 0.05448, 0.05781, 1.0, 0.04817, 0.05448, 0.05781, 1.0, 0.04817, 0.05448, 0.05781, 1.0, 0.04817, 0.05448, 0.05781, 1.0, 0.04817, 0.05448, 0.05781, 1.0, 0.04817, 0.05448, 0.05781, 1.0, 0.04817, 0.05448, 0.05781, 1.0, 0.04817, 0.05448, 0.05781, 1.0, 0.04817, 0.05448, 0.05781, 1.0, 0.04817, 0.05448, 0.05781, 1.0, 0.04817, 0.05448, 0.05781, 1.0, 0.04817, 0.05448, 0.05781, 1.0, 0.04817, 0.05448, 0.05781, 1.0, 0.04817, 0.05448, 0.05781, 1.0, 0.04817, 0.05448, 0.05781, 1.0, 0.04817, 0.05448, 0.05781, 1.0, 0.04817, 0.05448, 0.05781, 1.0, 0.04817, 0.05448, 0.05781, 1.0, 0.04817, 0.05448, 0.05781, 1.0, 0.04817, 0.05448, 0.05781, 1.0, 0.04817, 0.05448, 0.05781, 1.0, 0.04817, 0.05448, 0.05781, 1.0, 0.04817, 0.05448, 0.05781, 1.0, 0.04817, 0.05448, 0.05781, 1.0, 0.04817, 0.05448, 0.05781, 1.0, 0.04817, 0.05448, 0.05781, 1.0, 0.04817, 0.05448, 0.05781, 1.0, 0.04817, 0.05448, 0.05781, 1.0, 0.04817, 0.05448, 0.05781, 1.0, 0.04817, 0.05448, 0.05781, 1.0, 0.04817, 0.05448, 0.05781, 1.0, 0.04817, 0.05448, 0.05781, 1.0, 0.04817, 0.05448, 0.05781, 1.0, 0.04817, 0.05448, 0.05781, 1.0, 0.04817, 0.05448, 0.05781, 1.0, 0.04817, 0.05448, 0.05781, 1.0, 0.04817, 0.05448, 0.05781, 1.0, 0.04817, 0.05448, 0.05781, 1.0, 0.04817, 0.05448, 0.05781, 1.0, 0.04817, 0.05448, 0.05781, 1.0, 0.04817, 0.05448, 0.05781, 1.0, 0.04817, 0.05448, 0.05781, 1.0, 0.04817, 0.05448, 0.05781, 1.0, 0.04817, 0.05448, 0.05781, 1.0, 0.04817, 0.05448, 0.05781, 1.0, 0.04817, 0.05448, 0.05781, 1.0, 0.04817, 0.05448, 0.05781, 1.0, 0.04817, 0.05448, 0.05781, 1.0, 0.04817, 0.05448, 0.05781, 1.0, 0.04817, 0.05448, 0.05781, 1.0, 0.04817, 0.05448, 0.05781, 1.0, 0.04817, 0.05448, 0.05781, 1.0, 0.04817, 0.05448, 0.05781, 1.0, 0.04817, 0.05448, 0.05781, 1.0, 0.04817, 0.05448, 0.05781, 1.0, 0.04817, 0.05448, 0.05781, 1.0, 0.04817, 0.05448, 0.05781, 1.0, 0.04817, 0.05448, 0.05781, 1.0, 0.04817, 0.05448, 0.05781, 1.0, 0.04817, 0.05448, 0.05781, 1.0, 0.04817, 0.05448, 0.05781, 1.0, 0.04817, 0.05448, 0.05781, 1.0, 0.04817, 0.05448, 0.05781, 1.0, 0.04817, 0.05448, 0.05781, 1.0, 0.04817, 0.05448, 0.05781, 1.0, 0.04817, 0.05448, 0.05781, 1.0, 0.04817, 0.05448, 0.05781, 1.0, 0.04817, 0.05448, 0.05781, 1.0, 0.04817, 0.05448, 0.05781, 1.0, 0.04817, 0.05448, 0.05781, 1.0, 0.04817, 0.05448, 0.05781, 1.0, 0.04817, 0.05448, 0.05781, 1.0, 0.04817, 0.05448, 0.05781, 1.0, 0.04817, 0.05448, 0.05781, 1.0, 0.04817, 0.05448, 0.05781, 1.0, 0.04817, 0.05448, 0.05781, 1.0, 0.04817, 0.05448, 0.05781, 1.0, 0.04817, 0.05448, 0.05781, 1.0, 0.04817, 0.05448, 0.05781, 1.0, 0.04817, 0.05448, 0.05781, 1.0, 0.04817, 0.05448, 0.05781, 1.0, 0.04817, 0.05448, 0.05781, 1.0, 0.04817, 0.05448, 0.05781, 1.0, 0.04817, 0.05448, 0.05781, 1.0, 0.04817, 0.05448, 0.05781, 1.0, 0.04817, 0.05448, 0.05781, 1.0, 0.04817, 0.05448, 0.05781, 1.0, 0.04817, 0.05448, 0.05781, 1.0, 0.04817, 0.05448, 0.05781, 1.0, 0.04817, 0.05448, 0.05781, 1.0, 0.04817, 0.05448, 0.05781, 1.0, 0.04817, 0.05448, 0.05781, 1.0, 0.04817, 0.05448, 0.05781, 1.0, 0.04817, 0.05448, 0.05781, 1.0, 0.04817, 0.05448, 0.05781, 1.0, 0.04817, 0.05448, 0.05781, 1.0, 0.04817, 0.05448, 0.05781, 1.0, 0.04817, 0.05448, 0.05781, 1.0, 0.04817, 0.05448, 0.05781, 1.0, 0.04817, 0.05448, 0.05781, 1.0, 0.04817, 0.05448, 0.05781, 1.0, 0.04817, 0.05448, 0.05781, 1.0, 0.04817, 0.05448, 0.05781, 1.0, 0.04817, 0.05448, 0.05781, 1.0, 0.04817, 0.05448, 0.05781, 1.0])
me_lock.materials.append(mat_mat_flat_lit)
me_lock.materials.append(mat_mat_emissive_warm)
me_lock.materials.append(mat_mat_emissive_ember)
me_lock.update()

# ---- objects
ob_lock = bpy.data.objects.new('Lock', me_lock)

# ---- transforms, parenting, visibility, modifiers, constraints
ob_lock.location = (0.0, 0.0, 0.0)

# ---- collection membership
scene.collection.objects.link(ob_lock)

# ---- scene / render settings (as saved in the file)
scene.frame_start = 1; scene.frame_end = 250; scene.frame_set(1)
scene.render.engine = 'BLENDER_EEVEE_NEXT'
scene.render.bake_bias = 0.0
scene.render.bake_samples = 0
scene.render.compositor_device = 'GPU'
scene.eevee.use_volume_custom_range = False
scene.eevee.fast_gi_thickness_near = 0.1
scene.eevee.fast_gi_thickness_far = 0.0
scene.eevee.ray_tracing_options.screen_trace_thickness = 0.1
bpy.context.view_layer.update()

# ---- added for rendering (the .blend has no active camera): camera
cam_auto = bpy.data.cameras.new('AutoCamera')
cam_auto.lens = 50.0
cam_auto.sensor_width = 36.0
cam_auto.clip_end = 1000.0
ob_auto_camera = bpy.data.objects.new('AutoCamera', cam_auto)
scene.collection.objects.link(ob_auto_camera)
ob_auto_camera.location = (0.185045, -0.221554, 0.22344)
ob_auto_camera.rotation_euler = (1.09748, -7.21219e-08, 0.694738)
scene.camera = ob_auto_camera
bpy.context.view_layer.update()
